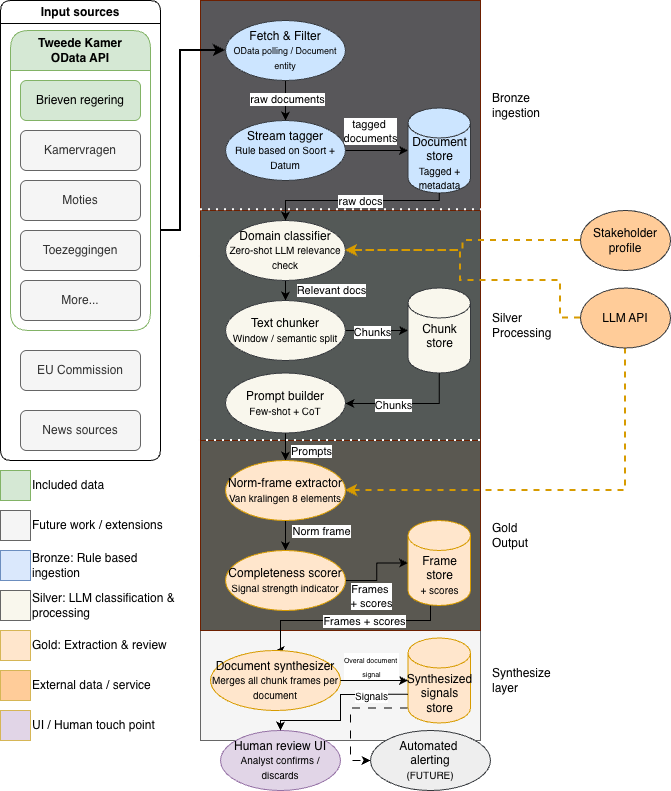

The diagram above was exported from draw.io. Its source (the exported page's mxGraphModel, read from the mxfile embedded in the PNG):
<mxGraphModel dx="2066" dy="1959" grid="1" gridSize="10" guides="1" tooltips="1" connect="1" arrows="1" fold="1" page="1" pageScale="1" pageWidth="850" pageHeight="1100" math="0" shadow="0">
  <root>
    <mxCell id="0" />
    <mxCell id="1" parent="0" />
    <mxCell id="2" parent="1" style="rounded=0;whiteSpace=wrap;html=1;strokeColor=#666666;fillColor=#f5f5f5;fontColor=#333333;" value="" vertex="1">
      <mxGeometry height="110" width="280" x="320" y="750" as="geometry" />
    </mxCell>
    <mxCell id="3" parent="1" style="rounded=0;whiteSpace=wrap;html=1;" value="" vertex="1">
      <mxGeometry height="590" width="280" x="320" y="120" as="geometry" />
    </mxCell>
    <mxCell id="4" parent="1" style="rounded=0;whiteSpace=wrap;html=1;strokeColor=#6D1F00;fillColor=light-dark(#5a5851, #d28f70);fontColor=#ffffff;" value="" vertex="1">
      <mxGeometry height="190" width="280" x="320" y="560" as="geometry" />
    </mxCell>
    <mxCell id="5" parent="1" style="rounded=0;whiteSpace=wrap;html=1;strokeColor=#6D1F00;fillColor=light-dark(#58575a, #d28f70);fontColor=#ffffff;" value="" vertex="1">
      <mxGeometry height="210" width="280" x="320" y="120" as="geometry" />
    </mxCell>
    <mxCell id="6" parent="1" style="swimlane;whiteSpace=wrap;html=1;rounded=1;startSize=40;fillColor=#d5e8d4;strokeColor=#82b366;" value="Tweede Kamer&lt;div&gt;OData API&lt;/div&gt;" vertex="1">
      <mxGeometry height="300" width="140" x="130" y="150" as="geometry" />
    </mxCell>
    <mxCell id="7" parent="6" style="rounded=1;whiteSpace=wrap;html=1;fillColor=#d5e8d4;strokeColor=#82b366;" value="Brieven regering" vertex="1">
      <mxGeometry height="40" width="120" x="10" y="50" as="geometry" />
    </mxCell>
    <mxCell id="8" parent="6" style="rounded=1;whiteSpace=wrap;html=1;fillColor=#f5f5f5;strokeColor=#666666;fontColor=#333333;" value="Kamervragen" vertex="1">
      <mxGeometry height="40" width="120" x="10" y="100" as="geometry" />
    </mxCell>
    <mxCell id="9" parent="6" style="rounded=1;whiteSpace=wrap;html=1;fillColor=#f5f5f5;strokeColor=#666666;fontColor=#333333;" value="Moties" vertex="1">
      <mxGeometry height="40" width="120" x="10" y="150" as="geometry" />
    </mxCell>
    <mxCell id="10" parent="6" style="rounded=1;whiteSpace=wrap;html=1;fillColor=#f5f5f5;strokeColor=#666666;fontColor=#333333;" value="Toezeggingen" vertex="1">
      <mxGeometry height="40" width="120" x="10" y="200" as="geometry" />
    </mxCell>
    <mxCell id="11" parent="6" style="rounded=1;whiteSpace=wrap;html=1;fillColor=#f5f5f5;strokeColor=#666666;fontColor=#333333;" value="More..." vertex="1">
      <mxGeometry height="40" width="120" x="10" y="250" as="geometry" />
    </mxCell>
    <mxCell id="12" parent="1" style="rounded=1;whiteSpace=wrap;html=1;fillColor=#f5f5f5;fontColor=#333333;strokeColor=#666666;" value="EU Commission" vertex="1">
      <mxGeometry height="40" width="120" x="140" y="470" as="geometry" />
    </mxCell>
    <mxCell id="13" parent="1" style="rounded=1;whiteSpace=wrap;html=1;fillColor=#f5f5f5;fontColor=#333333;strokeColor=#666666;" value="News sources" vertex="1">
      <mxGeometry height="40" width="120" x="140" y="530" as="geometry" />
    </mxCell>
    <mxCell id="14" parent="1" style="rounded=0;whiteSpace=wrap;html=1;fillColor=#f5f5f5;fontColor=#333333;strokeColor=#666666;" value="" vertex="1">
      <mxGeometry height="30" width="30" x="120" y="630" as="geometry" />
    </mxCell>
    <mxCell id="15" parent="1" style="text;html=1;whiteSpace=wrap;strokeColor=none;fillColor=none;align=left;verticalAlign=middle;rounded=0;" value="Future work / extensions" vertex="1">
      <mxGeometry height="30" width="150" x="150" y="630" as="geometry" />
    </mxCell>
    <mxCell id="16" edge="1" parent="1" source="17" style="rounded=0;orthogonalLoop=1;jettySize=auto;html=1;entryX=0;entryY=0.5;entryDx=0;entryDy=0;edgeStyle=orthogonalEdgeStyle;strokeWidth=2;" target="21">
      <mxGeometry relative="1" as="geometry">
        <Array as="points">
          <mxPoint x="300" y="350" />
          <mxPoint x="300" y="170" />
        </Array>
      </mxGeometry>
    </mxCell>
    <mxCell id="17" parent="1" style="swimlane;whiteSpace=wrap;html=1;rounded=1;" value="Input sources" vertex="1">
      <mxGeometry height="460" width="160" x="120" y="120" as="geometry" />
    </mxCell>
    <mxCell id="18" edge="1" parent="1" source="3" style="endArrow=none;dashed=1;html=1;dashPattern=1 3;strokeWidth=2;rounded=0;exitX=-0.006;exitY=0.434;exitDx=0;exitDy=0;entryX=1.001;entryY=0.433;entryDx=0;entryDy=0;exitPerimeter=0;entryPerimeter=0;fillColor=#eeeeee;strokeColor=#FCFCFC;" target="3" value="">
      <mxGeometry height="50" relative="1" width="50" as="geometry">
        <mxPoint x="310" y="445" as="sourcePoint" />
        <mxPoint x="650" y="429.99999999999994" as="targetPoint" />
      </mxGeometry>
    </mxCell>
    <mxCell id="19" edge="1" parent="1" source="21" style="edgeStyle=orthogonalEdgeStyle;rounded=0;orthogonalLoop=1;jettySize=auto;html=1;" target="24" value="">
      <mxGeometry relative="1" as="geometry" />
    </mxCell>
    <mxCell id="20" connectable="0" parent="19" style="edgeLabel;html=1;align=center;verticalAlign=middle;resizable=0;points=[];" value="raw documents" vertex="1">
      <mxGeometry relative="1" x="-0.1182" y="1" as="geometry">
        <mxPoint as="offset" />
      </mxGeometry>
    </mxCell>
    <mxCell id="21" parent="1" style="ellipse;whiteSpace=wrap;html=1;fillColor=#cce5ff;strokeColor=#36393d;" value="Fetch &amp;amp; Filter&lt;div&gt;&lt;font style=&quot;font-size: 9px;&quot;&gt;OData polling / Document entity&lt;/font&gt;&lt;/div&gt;" vertex="1">
      <mxGeometry height="60" width="120" x="345" y="140" as="geometry" />
    </mxCell>
    <mxCell id="22" edge="1" parent="1" source="24" style="edgeStyle=orthogonalEdgeStyle;rounded=0;orthogonalLoop=1;jettySize=auto;html=1;" target="25" value="">
      <mxGeometry relative="1" as="geometry" />
    </mxCell>
    <mxCell id="23" connectable="0" parent="22" style="edgeLabel;html=1;align=center;verticalAlign=middle;resizable=0;points=[];" value="tagged&amp;nbsp;&lt;div&gt;documents&lt;/div&gt;" vertex="1">
      <mxGeometry relative="1" x="-0.2808" y="-2" as="geometry">
        <mxPoint x="2" y="-22" as="offset" />
      </mxGeometry>
    </mxCell>
    <mxCell id="24" parent="1" style="ellipse;whiteSpace=wrap;html=1;fillColor=#cce5ff;strokeColor=#36393d;" value="Stream tagger&lt;div&gt;&lt;font style=&quot;font-size: 10px;&quot;&gt;Rule based on Soort + Datum&lt;/font&gt;&lt;/div&gt;" vertex="1">
      <mxGeometry height="60" width="120" x="345" y="240" as="geometry" />
    </mxCell>
    <mxCell id="25" parent="1" style="shape=cylinder3;whiteSpace=wrap;html=1;boundedLbl=1;backgroundOutline=1;size=15;fillColor=#cce5ff;strokeColor=#36393d;" value="Document store&lt;div&gt;&lt;font style=&quot;font-size: 10px;&quot;&gt;Tagged + metadata&lt;/font&gt;&lt;/div&gt;" vertex="1">
      <mxGeometry height="85" width="62.5" x="527.5" y="227.5" as="geometry" />
    </mxCell>
    <mxCell id="26" parent="1" style="text;html=1;whiteSpace=wrap;strokeColor=none;fillColor=none;align=left;verticalAlign=middle;rounded=0;" value="Bronze ingestion" vertex="1">
      <mxGeometry height="30" width="60" x="610" y="210" as="geometry" />
    </mxCell>
    <mxCell id="27" parent="1" style="ellipse;whiteSpace=wrap;html=1;fillColor=#ffcc99;strokeColor=#36393d;" value="Stakeholder profile" vertex="1">
      <mxGeometry height="60" width="90" x="700" y="330" as="geometry" />
    </mxCell>
    <mxCell id="28" edge="1" parent="1" source="29" style="edgeStyle=orthogonalEdgeStyle;rounded=0;orthogonalLoop=1;jettySize=auto;html=1;entryX=1;entryY=0.5;entryDx=0;entryDy=0;strokeWidth=2;fillColor=#ffe6cc;strokeColor=#d79b00;dashed=1;" target="50">
      <mxGeometry relative="1" as="geometry">
        <Array as="points">
          <mxPoint x="745" y="610" />
        </Array>
      </mxGeometry>
    </mxCell>
    <mxCell id="29" parent="1" style="ellipse;whiteSpace=wrap;html=1;fillColor=#ffcc99;strokeColor=#36393d;" value="LLM API" vertex="1">
      <mxGeometry height="60" width="90" x="700" y="407.5" as="geometry" />
    </mxCell>
    <mxCell id="30" parent="1" style="rounded=0;whiteSpace=wrap;html=1;strokeColor=#6D1F00;fillColor=light-dark(#545957, #d28f70);fontColor=#ffffff;" value="" vertex="1">
      <mxGeometry height="230" width="280" x="320" y="330" as="geometry" />
    </mxCell>
    <mxCell id="31" edge="1" parent="1" style="endArrow=none;dashed=1;html=1;dashPattern=1 3;strokeWidth=2;rounded=0;exitX=-0.006;exitY=0.434;exitDx=0;exitDy=0;entryX=1.001;entryY=0.433;entryDx=0;entryDy=0;exitPerimeter=0;entryPerimeter=0;fillColor=#eeeeee;strokeColor=#FCFCFC;" value="">
      <mxGeometry height="50" relative="1" width="50" as="geometry">
        <mxPoint x="318" y="560" as="sourcePoint" />
        <mxPoint x="600" y="560" as="targetPoint" />
      </mxGeometry>
    </mxCell>
    <mxCell id="32" edge="1" parent="1" source="34" style="edgeStyle=orthogonalEdgeStyle;rounded=0;orthogonalLoop=1;jettySize=auto;html=1;" target="39" value="">
      <mxGeometry relative="1" as="geometry" />
    </mxCell>
    <mxCell id="33" connectable="0" parent="32" style="edgeLabel;html=1;align=center;verticalAlign=middle;resizable=0;points=[];" value="Relevant docs" vertex="1">
      <mxGeometry relative="1" x="-0.6839" y="-1" as="geometry">
        <mxPoint x="46" as="offset" />
      </mxGeometry>
    </mxCell>
    <mxCell id="34" parent="1" style="ellipse;whiteSpace=wrap;html=1;fillColor=#f9f7ed;strokeColor=#36393d;" value="Domain classifier&lt;div&gt;&lt;font style=&quot;font-size: 10px;&quot;&gt;Zero-shot LLM relevance check&lt;/font&gt;&lt;/div&gt;" vertex="1">
      <mxGeometry height="60" width="120" x="345" y="340" as="geometry" />
    </mxCell>
    <mxCell id="35" edge="1" parent="1" source="25" style="edgeStyle=orthogonalEdgeStyle;rounded=0;orthogonalLoop=1;jettySize=auto;html=1;entryX=0.5;entryY=0;entryDx=0;entryDy=0;" target="34">
      <mxGeometry relative="1" as="geometry">
        <Array as="points">
          <mxPoint x="559" y="320" />
          <mxPoint x="405" y="320" />
        </Array>
      </mxGeometry>
    </mxCell>
    <mxCell id="36" connectable="0" parent="35" style="edgeLabel;html=1;align=center;verticalAlign=middle;resizable=0;points=[];" value="raw docs" vertex="1">
      <mxGeometry relative="1" x="0.087" as="geometry">
        <mxPoint x="12" as="offset" />
      </mxGeometry>
    </mxCell>
    <mxCell id="37" edge="1" parent="1" source="39" style="edgeStyle=orthogonalEdgeStyle;rounded=0;orthogonalLoop=1;jettySize=auto;html=1;" target="42" value="">
      <mxGeometry relative="1" as="geometry" />
    </mxCell>
    <mxCell id="38" connectable="0" parent="37" style="edgeLabel;html=1;align=center;verticalAlign=middle;resizable=0;points=[];" value="Chunks" vertex="1">
      <mxGeometry relative="1" x="-0.1794" y="-1" as="geometry">
        <mxPoint as="offset" />
      </mxGeometry>
    </mxCell>
    <mxCell id="39" parent="1" style="ellipse;whiteSpace=wrap;html=1;fillColor=#f9f7ed;strokeColor=#36393d;" value="Text chunker&lt;div&gt;&lt;font style=&quot;font-size: 10px;&quot;&gt;Window / semantic split&lt;/font&gt;&lt;/div&gt;" vertex="1">
      <mxGeometry height="60" width="120" x="345" y="420" as="geometry" />
    </mxCell>
    <mxCell id="40" edge="1" parent="1" source="42" style="edgeStyle=orthogonalEdgeStyle;rounded=0;orthogonalLoop=1;jettySize=auto;html=1;" target="45">
      <mxGeometry relative="1" as="geometry">
        <Array as="points">
          <mxPoint x="559" y="523" />
        </Array>
      </mxGeometry>
    </mxCell>
    <mxCell id="41" connectable="0" parent="40" style="edgeLabel;html=1;align=center;verticalAlign=middle;resizable=0;points=[];" value="Chunks" vertex="1">
      <mxGeometry relative="1" x="0.2344" y="1" as="geometry">
        <mxPoint as="offset" />
      </mxGeometry>
    </mxCell>
    <mxCell id="42" parent="1" style="shape=cylinder3;whiteSpace=wrap;html=1;boundedLbl=1;backgroundOutline=1;size=15;fillColor=#f9f7ed;strokeColor=#36393d;" value="Chunk store&lt;div&gt;&lt;br&gt;&lt;/div&gt;" vertex="1">
      <mxGeometry height="85" width="62.5" x="527.5" y="407.5" as="geometry" />
    </mxCell>
    <mxCell id="43" edge="1" parent="1" source="45" style="edgeStyle=orthogonalEdgeStyle;rounded=0;orthogonalLoop=1;jettySize=auto;html=1;" target="50" value="">
      <mxGeometry relative="1" as="geometry" />
    </mxCell>
    <mxCell id="44" connectable="0" parent="43" style="edgeLabel;html=1;align=center;verticalAlign=middle;resizable=0;points=[];" value="Prompts" vertex="1">
      <mxGeometry relative="1" x="-0.1187" y="1" as="geometry">
        <mxPoint x="26" y="1" as="offset" />
      </mxGeometry>
    </mxCell>
    <mxCell id="45" parent="1" style="ellipse;whiteSpace=wrap;html=1;fillColor=#f9f7ed;strokeColor=#36393d;" value="Prompt builder&lt;div&gt;&lt;span style=&quot;font-size: 10px;&quot;&gt;Few-shot + CoT&lt;/span&gt;&lt;/div&gt;" vertex="1">
      <mxGeometry height="60" width="120" x="345" y="492.5" as="geometry" />
    </mxCell>
    <mxCell id="46" parent="1" style="text;html=1;whiteSpace=wrap;strokeColor=none;fillColor=none;align=left;verticalAlign=middle;rounded=0;" value="Silver Processing" vertex="1">
      <mxGeometry height="30" width="60" x="610" y="430" as="geometry" />
    </mxCell>
    <mxCell id="47" edge="1" parent="1" style="endArrow=none;dashed=1;html=1;dashPattern=1 3;strokeWidth=2;rounded=0;exitX=-0.006;exitY=0.434;exitDx=0;exitDy=0;entryX=1.001;entryY=0.433;entryDx=0;entryDy=0;exitPerimeter=0;entryPerimeter=0;fillColor=#eeeeee;strokeColor=#FCFCFC;" value="">
      <mxGeometry height="50" relative="1" width="50" as="geometry">
        <mxPoint x="320" y="329.26" as="sourcePoint" />
        <mxPoint x="602" y="329.26" as="targetPoint" />
      </mxGeometry>
    </mxCell>
    <mxCell id="48" edge="1" parent="1" source="50" style="edgeStyle=orthogonalEdgeStyle;rounded=0;orthogonalLoop=1;jettySize=auto;html=1;" target="53" value="">
      <mxGeometry relative="1" as="geometry" />
    </mxCell>
    <mxCell id="49" connectable="0" parent="48" style="edgeLabel;html=1;align=center;verticalAlign=middle;resizable=0;points=[];" value="Norm frame" vertex="1">
      <mxGeometry relative="1" x="-0.4504" y="2" as="geometry">
        <mxPoint x="33" y="-4" as="offset" />
      </mxGeometry>
    </mxCell>
    <mxCell id="50" parent="1" style="ellipse;whiteSpace=wrap;html=1;fillColor=#ffe6cc;strokeColor=#d79b00;" value="Norm-frame extractor&lt;div&gt;&lt;font style=&quot;font-size: 10px;&quot;&gt;Van kralingen 8 elements&lt;/font&gt;&lt;/div&gt;" vertex="1">
      <mxGeometry height="60" width="120" x="345" y="580" as="geometry" />
    </mxCell>
    <mxCell id="51" edge="1" parent="1" source="53" style="edgeStyle=orthogonalEdgeStyle;rounded=0;orthogonalLoop=1;jettySize=auto;html=1;" target="57" value="">
      <mxGeometry relative="1" as="geometry" />
    </mxCell>
    <mxCell id="52" connectable="0" parent="51" style="edgeLabel;html=1;align=center;verticalAlign=middle;resizable=0;points=[];" value="Frames&amp;nbsp;&lt;div&gt;+ scores&lt;/div&gt;" vertex="1">
      <mxGeometry relative="1" x="-0.5104" y="1" as="geometry">
        <mxPoint x="5" y="16" as="offset" />
      </mxGeometry>
    </mxCell>
    <mxCell id="53" parent="1" style="ellipse;whiteSpace=wrap;html=1;fillColor=#ffe6cc;strokeColor=#d79b00;" value="Completeness scorer&lt;br&gt;&lt;div&gt;&lt;font style=&quot;font-size: 10px;&quot;&gt;Signal strength indicator&lt;/font&gt;&lt;/div&gt;" vertex="1">
      <mxGeometry height="60" width="120" x="345" y="670" as="geometry" />
    </mxCell>
    <mxCell id="54" edge="1" parent="1" source="76" style="edgeStyle=orthogonalEdgeStyle;rounded=0;orthogonalLoop=1;jettySize=auto;html=1;dashed=1;dashPattern=8 8;exitX=0;exitY=1;exitDx=0;exitDy=-15;exitPerimeter=0;entryX=0;entryY=0.5;entryDx=0;entryDy=0;" target="60">
      <mxGeometry relative="1" as="geometry" />
    </mxCell>
    <mxCell id="55" edge="1" parent="1" source="57" style="edgeStyle=orthogonalEdgeStyle;rounded=0;orthogonalLoop=1;jettySize=auto;html=1;entryX=0.5;entryY=0;entryDx=0;entryDy=0;" target="75">
      <mxGeometry relative="1" as="geometry">
        <Array as="points">
          <mxPoint x="550" y="740" />
          <mxPoint x="400" y="740" />
        </Array>
      </mxGeometry>
    </mxCell>
    <mxCell id="56" connectable="0" parent="55" style="edgeLabel;html=1;align=center;verticalAlign=middle;resizable=0;points=[];" value="Frames + scores" vertex="1">
      <mxGeometry relative="1" x="-0.1751" as="geometry">
        <mxPoint as="offset" />
      </mxGeometry>
    </mxCell>
    <mxCell id="57" parent="1" style="shape=cylinder3;whiteSpace=wrap;html=1;boundedLbl=1;backgroundOutline=1;size=15;fillColor=#ffe6cc;strokeColor=#d79b00;" value="Frame store&lt;div&gt;&lt;font style=&quot;font-size: 10px;&quot;&gt;+ scores&lt;/font&gt;&lt;/div&gt;" vertex="1">
      <mxGeometry height="85" width="62.5" x="527.5" y="640" as="geometry" />
    </mxCell>
    <mxCell id="58" parent="1" style="text;html=1;whiteSpace=wrap;strokeColor=none;fillColor=none;align=left;verticalAlign=middle;rounded=0;" value="Gold&lt;div&gt;Output&lt;/div&gt;" vertex="1">
      <mxGeometry height="30" width="60" x="610" y="640" as="geometry" />
    </mxCell>
    <mxCell id="59" parent="1" style="ellipse;whiteSpace=wrap;html=1;fillColor=#e1d5e7;strokeColor=#9673a6;" value="Human review UI&lt;div&gt;&lt;font style=&quot;font-size: 10px;&quot;&gt;Analyst confirms / discards&lt;/font&gt;&lt;/div&gt;" vertex="1">
      <mxGeometry height="60" width="120" x="340" y="850" as="geometry" />
    </mxCell>
    <mxCell id="60" parent="1" style="ellipse;whiteSpace=wrap;html=1;fillColor=#eeeeee;strokeColor=#36393d;" value="Automated&amp;nbsp;&lt;div&gt;alerting&lt;div&gt;&lt;span style=&quot;font-size: 10px;&quot;&gt;(FUTURE)&lt;/span&gt;&lt;/div&gt;&lt;/div&gt;" vertex="1">
      <mxGeometry height="60" width="120" x="490" y="850" as="geometry" />
    </mxCell>
    <mxCell id="61" edge="1" parent="1" source="27" style="edgeStyle=orthogonalEdgeStyle;rounded=0;orthogonalLoop=1;jettySize=auto;html=1;entryX=1;entryY=0.5;entryDx=0;entryDy=0;fillColor=#ffe6cc;strokeColor=#d79b00;strokeWidth=2;dashed=1;" target="34">
      <mxGeometry relative="1" as="geometry" />
    </mxCell>
    <mxCell id="62" edge="1" parent="1" source="29" style="edgeStyle=orthogonalEdgeStyle;rounded=0;orthogonalLoop=1;jettySize=auto;html=1;entryX=1;entryY=0.5;entryDx=0;entryDy=0;fillColor=#ffe6cc;strokeColor=#d79b00;strokeWidth=2;dashed=1;exitX=0;exitY=0.5;exitDx=0;exitDy=0;" target="34">
      <mxGeometry relative="1" as="geometry">
        <Array as="points">
          <mxPoint x="680" y="437" />
          <mxPoint x="680" y="400" />
          <mxPoint x="580" y="400" />
          <mxPoint x="580" y="370" />
        </Array>
      </mxGeometry>
    </mxCell>
    <mxCell id="63" parent="1" style="rounded=0;whiteSpace=wrap;html=1;fillColor=#d5e8d4;strokeColor=#82b366;" value="" vertex="1">
      <mxGeometry height="30" width="30" x="120" y="590" as="geometry" />
    </mxCell>
    <mxCell id="64" parent="1" style="text;html=1;whiteSpace=wrap;strokeColor=none;fillColor=none;align=left;verticalAlign=middle;rounded=0;" value="Included data" vertex="1">
      <mxGeometry height="30" width="100" x="150" y="590" as="geometry" />
    </mxCell>
    <mxCell id="65" parent="1" style="rounded=0;whiteSpace=wrap;html=1;fillColor=#dae8fc;strokeColor=#6c8ebf;" value="" vertex="1">
      <mxGeometry height="30" width="30" x="120" y="670" as="geometry" />
    </mxCell>
    <mxCell id="66" parent="1" style="text;html=1;whiteSpace=wrap;strokeColor=none;fillColor=none;align=left;verticalAlign=middle;rounded=0;" value="Bronze: Rule based ingestion" vertex="1">
      <mxGeometry height="30" width="140" x="150" y="670" as="geometry" />
    </mxCell>
    <mxCell id="67" parent="1" style="rounded=0;whiteSpace=wrap;html=1;fillColor=light-dark(#f9f7ed, #1a1a1a);fontColor=#333333;strokeColor=#666666;" value="" vertex="1">
      <mxGeometry height="30" width="30" x="120" y="710" as="geometry" />
    </mxCell>
    <mxCell id="68" parent="1" style="text;html=1;whiteSpace=wrap;strokeColor=none;fillColor=none;align=left;verticalAlign=middle;rounded=0;" value="Silver: LLM classification &amp;amp; processing" vertex="1">
      <mxGeometry height="30" width="150" x="150" y="710" as="geometry" />
    </mxCell>
    <mxCell id="69" parent="1" style="rounded=0;whiteSpace=wrap;html=1;fillColor=light-dark(#ffe6cc, #281d00);strokeColor=#d6b656;" value="" vertex="1">
      <mxGeometry height="30" width="30" x="120" y="750" as="geometry" />
    </mxCell>
    <mxCell id="70" parent="1" style="text;html=1;whiteSpace=wrap;strokeColor=none;fillColor=none;align=left;verticalAlign=middle;rounded=0;" value="Gold: Extraction &amp;amp; review" vertex="1">
      <mxGeometry height="30" width="150" x="150" y="750" as="geometry" />
    </mxCell>
    <mxCell id="71" parent="1" style="rounded=0;whiteSpace=wrap;html=1;fillColor=light-dark(#ffcc99, #281d00);strokeColor=#d6b656;align=left;" value="" vertex="1">
      <mxGeometry height="30" width="30" x="120" y="790" as="geometry" />
    </mxCell>
    <mxCell id="72" parent="1" style="text;html=1;whiteSpace=wrap;strokeColor=none;fillColor=none;align=left;verticalAlign=middle;rounded=0;" value="External data / service" vertex="1">
      <mxGeometry height="30" width="150" x="150" y="790" as="geometry" />
    </mxCell>
    <mxCell id="73" parent="1" style="rounded=0;whiteSpace=wrap;html=1;fillColor=light-dark(#e1d5e7, #281d00);strokeColor=#d6b656;" value="" vertex="1">
      <mxGeometry height="30" width="30" x="120" y="830" as="geometry" />
    </mxCell>
    <mxCell id="74" parent="1" style="text;html=1;whiteSpace=wrap;strokeColor=none;fillColor=none;align=left;verticalAlign=middle;rounded=0;" value="UI / Human touch point" vertex="1">
      <mxGeometry height="30" width="150" x="150" y="830" as="geometry" />
    </mxCell>
    <mxCell id="75" parent="1" style="ellipse;whiteSpace=wrap;html=1;fillColor=#ffe6cc;strokeColor=#d79b00;" value="Document&amp;nbsp;synthesizer&lt;div&gt;&lt;font style=&quot;font-size: 10px;&quot;&gt;Merges all chunk frames per document&lt;/font&gt;&lt;/div&gt;" vertex="1">
      <mxGeometry height="60" width="130" x="330" y="770" as="geometry" />
    </mxCell>
    <mxCell id="76" parent="1" style="shape=cylinder3;whiteSpace=wrap;html=1;boundedLbl=1;backgroundOutline=1;size=15;fillColor=#ffe6cc;strokeColor=#d79b00;" value="Synthesized signals store" vertex="1">
      <mxGeometry height="85" width="62.5" x="527.5" y="757.5" as="geometry" />
    </mxCell>
    <mxCell id="77" edge="1" parent="1" source="75" style="endArrow=classic;html=1;rounded=0;exitX=1;exitY=0.5;exitDx=0;exitDy=0;entryX=0;entryY=0.5;entryDx=0;entryDy=0;entryPerimeter=0;" target="76" value="">
      <mxGeometry height="50" relative="1" width="50" as="geometry">
        <mxPoint x="630" y="780" as="sourcePoint" />
        <mxPoint x="680" y="730" as="targetPoint" />
      </mxGeometry>
    </mxCell>
    <mxCell id="78" connectable="0" parent="77" style="edgeLabel;html=1;align=center;verticalAlign=middle;resizable=0;points=[];" value="&lt;font style=&quot;font-size: 7px;&quot;&gt;Overal document&amp;nbsp;&lt;/font&gt;&lt;div&gt;&lt;font style=&quot;font-size: 7px;&quot;&gt;signal&lt;/font&gt;&lt;/div&gt;" vertex="1">
      <mxGeometry relative="1" x="-0.3707" y="1" as="geometry">
        <mxPoint x="9" y="-14" as="offset" />
      </mxGeometry>
    </mxCell>
    <mxCell id="79" edge="1" parent="1" source="76" style="endArrow=classic;html=1;rounded=0;exitX=0;exitY=0;exitDx=0;exitDy=56.25;entryX=0.5;entryY=0;entryDx=0;entryDy=0;exitPerimeter=0;" target="59" value="">
      <mxGeometry height="50" relative="1" width="50" as="geometry">
        <Array as="points">
          <mxPoint x="460" y="814" />
          <mxPoint x="460" y="840" />
          <mxPoint x="400" y="840" />
        </Array>
        <mxPoint x="480" y="800" as="sourcePoint" />
        <mxPoint x="548" y="800" as="targetPoint" />
      </mxGeometry>
    </mxCell>
    <mxCell id="80" parent="1" style="text;html=1;whiteSpace=wrap;strokeColor=none;fillColor=none;align=left;verticalAlign=middle;rounded=0;" value="Synthesize layer" vertex="1">
      <mxGeometry height="30" width="60" x="610" y="785" as="geometry" />
    </mxCell>
    <mxCell id="81" connectable="0" parent="1" style="edgeLabel;html=1;align=center;verticalAlign=middle;resizable=0;points=[];" value="&lt;font style=&quot;font-size: 10px;&quot;&gt;Signals&lt;/font&gt;" vertex="1">
      <mxGeometry x="490" y="815" as="geometry" />
    </mxCell>
  </root>
</mxGraphModel>